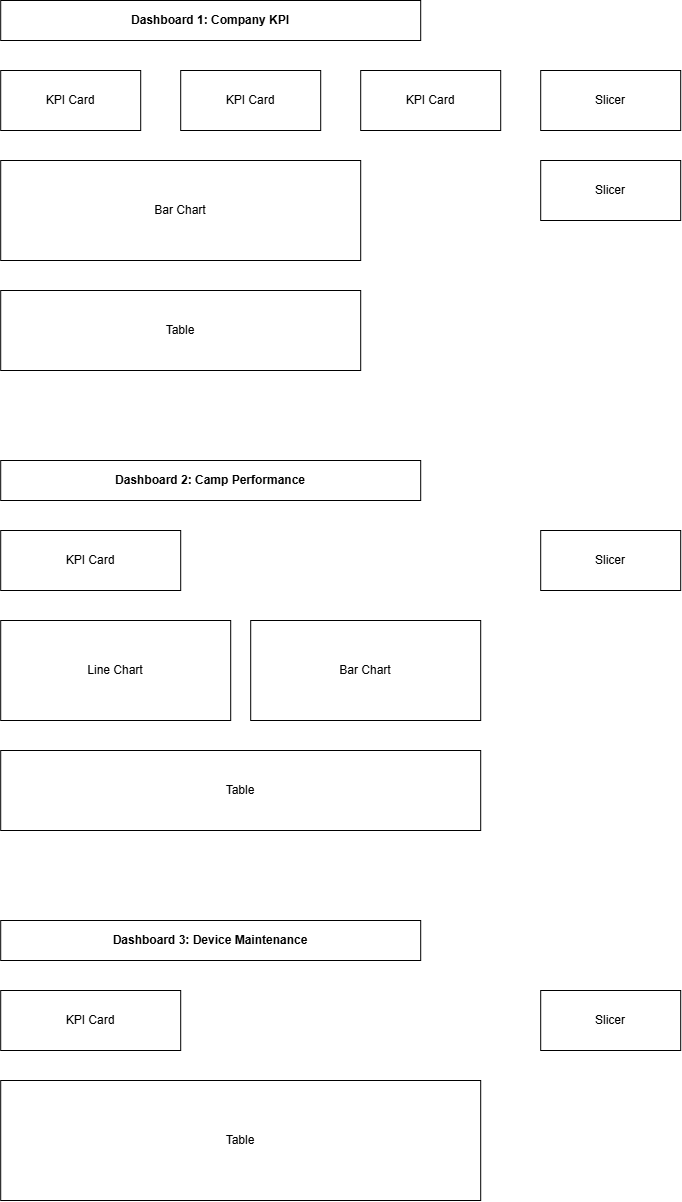

The diagram above was exported from draw.io. Its source (the exported page's mxGraphModel, read from the mxfile embedded in the PNG):
<mxGraphModel dx="1717" dy="950" grid="1" gridSize="10" guides="1" tooltips="1" connect="1" arrows="1" fold="1" page="1" pageScale="1" pageWidth="1200" pageHeight="1600" math="0" shadow="0" adaptiveColors="auto">
  <root>
    <mxCell id="0" />
    <mxCell id="1" parent="0" />
    <mxCell id="title1" parent="1" style="whiteSpace=wrap;html=1;fontStyle=1;align=center;verticalAlign=middle;" value="Dashboard 1: Company KPI" vertex="1">
      <mxGeometry height="40" width="420" x="40" y="40" as="geometry" />
    </mxCell>
    <mxCell id="kpi1a" parent="1" style="whiteSpace=wrap;html=1;align=center;verticalAlign=middle;" value="KPI Card" vertex="1">
      <mxGeometry height="60" width="140" x="40" y="110" as="geometry" />
    </mxCell>
    <mxCell id="kpi1b" parent="1" style="whiteSpace=wrap;html=1;align=center;verticalAlign=middle;" value="KPI Card" vertex="1">
      <mxGeometry height="60" width="140" x="220" y="110" as="geometry" />
    </mxCell>
    <mxCell id="kpi1c" parent="1" style="whiteSpace=wrap;html=1;align=center;verticalAlign=middle;" value="KPI Card" vertex="1">
      <mxGeometry height="60" width="140" x="400" y="110" as="geometry" />
    </mxCell>
    <mxCell id="bar1" parent="1" style="whiteSpace=wrap;html=1;align=center;verticalAlign=middle;" value="Bar Chart" vertex="1">
      <mxGeometry height="100" width="360" x="40" y="200" as="geometry" />
    </mxCell>
    <mxCell id="table1" parent="1" style="whiteSpace=wrap;html=1;align=center;verticalAlign=middle;" value="Table" vertex="1">
      <mxGeometry height="80" width="360" x="40" y="330" as="geometry" />
    </mxCell>
    <mxCell id="slicer1a" parent="1" style="whiteSpace=wrap;html=1;align=center;verticalAlign=middle;" value="Slicer" vertex="1">
      <mxGeometry height="60" width="140" x="580" y="110" as="geometry" />
    </mxCell>
    <mxCell id="slicer1b" parent="1" style="whiteSpace=wrap;html=1;align=center;verticalAlign=middle;" value="Slicer" vertex="1">
      <mxGeometry height="60" width="140" x="580" y="200" as="geometry" />
    </mxCell>
    <mxCell id="title2" parent="1" style="whiteSpace=wrap;html=1;fontStyle=1;align=center;verticalAlign=middle;" value="Dashboard 2: Camp Performance" vertex="1">
      <mxGeometry height="40" width="420" x="40" y="500" as="geometry" />
    </mxCell>
    <mxCell id="kpi2" parent="1" style="whiteSpace=wrap;html=1;align=center;verticalAlign=middle;" value="KPI Card" vertex="1">
      <mxGeometry height="60" width="180" x="40" y="570" as="geometry" />
    </mxCell>
    <mxCell id="line2" parent="1" style="whiteSpace=wrap;html=1;align=center;verticalAlign=middle;" value="Line Chart" vertex="1">
      <mxGeometry height="100" width="230" x="40" y="660" as="geometry" />
    </mxCell>
    <mxCell id="bar2" parent="1" style="whiteSpace=wrap;html=1;align=center;verticalAlign=middle;" value="Bar Chart" vertex="1">
      <mxGeometry height="100" width="230" x="290" y="660" as="geometry" />
    </mxCell>
    <mxCell id="table2" parent="1" style="whiteSpace=wrap;html=1;align=center;verticalAlign=middle;" value="Table" vertex="1">
      <mxGeometry height="80" width="480" x="40" y="790" as="geometry" />
    </mxCell>
    <mxCell id="slicer2" parent="1" style="whiteSpace=wrap;html=1;align=center;verticalAlign=middle;" value="Slicer" vertex="1">
      <mxGeometry height="60" width="140" x="580" y="570" as="geometry" />
    </mxCell>
    <mxCell id="title3" parent="1" style="whiteSpace=wrap;html=1;fontStyle=1;align=center;verticalAlign=middle;" value="Dashboard 3: Device Maintenance" vertex="1">
      <mxGeometry height="40" width="420" x="40" y="960" as="geometry" />
    </mxCell>
    <mxCell id="kpi3" parent="1" style="whiteSpace=wrap;html=1;align=center;verticalAlign=middle;" value="KPI Card" vertex="1">
      <mxGeometry height="60" width="180" x="40" y="1030" as="geometry" />
    </mxCell>
    <mxCell id="table3" parent="1" style="whiteSpace=wrap;html=1;align=center;verticalAlign=middle;" value="Table" vertex="1">
      <mxGeometry height="120" width="480" x="40" y="1120" as="geometry" />
    </mxCell>
    <mxCell id="slicer3" parent="1" style="whiteSpace=wrap;html=1;align=center;verticalAlign=middle;" value="Slicer" vertex="1">
      <mxGeometry height="60" width="140" x="580" y="1030" as="geometry" />
    </mxCell>
  </root>
</mxGraphModel>